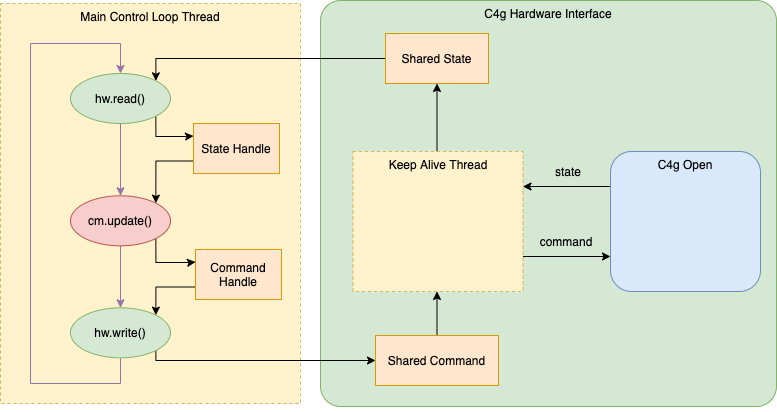

The diagram above was exported from draw.io. Its source (the exported page's mxGraphModel, read from the mxfile embedded in the PNG):
<mxGraphModel dx="1186" dy="771" grid="1" gridSize="10" guides="1" tooltips="1" connect="1" arrows="1" fold="1" page="1" pageScale="1" pageWidth="850" pageHeight="1100" math="0" shadow="0">
  <root>
    <mxCell id="0" />
    <mxCell id="1" parent="0" />
    <mxCell id="OvMRozSQqg30tsAQPsaE-48" value="C4g Hardware Interface" style="rounded=1;whiteSpace=wrap;html=1;fillColor=#d5e8d4;verticalAlign=top;arcSize=5;strokeColor=#82b366;" parent="1" vertex="1">
      <mxGeometry x="344" y="17" width="456" height="406" as="geometry" />
    </mxCell>
    <mxCell id="OvMRozSQqg30tsAQPsaE-7" value="Main Control Loop Thread" style="rounded=0;whiteSpace=wrap;html=1;fillColor=#fff2cc;dashed=1;verticalAlign=top;strokeColor=#d6b656;" parent="1" vertex="1">
      <mxGeometry x="24" y="20" width="300" height="400" as="geometry" />
    </mxCell>
    <mxCell id="OvMRozSQqg30tsAQPsaE-4" style="edgeStyle=orthogonalEdgeStyle;rounded=0;orthogonalLoop=1;jettySize=auto;html=1;exitX=0.5;exitY=1;exitDx=0;exitDy=0;entryX=0.5;entryY=0;entryDx=0;entryDy=0;fillColor=#e1d5e7;strokeColor=#9673a6;" parent="1" source="OvMRozSQqg30tsAQPsaE-1" target="OvMRozSQqg30tsAQPsaE-2" edge="1">
      <mxGeometry relative="1" as="geometry" />
    </mxCell>
    <mxCell id="OvMRozSQqg30tsAQPsaE-53" style="edgeStyle=orthogonalEdgeStyle;rounded=0;orthogonalLoop=1;jettySize=auto;html=1;exitX=1;exitY=1;exitDx=0;exitDy=0;entryX=0;entryY=0.25;entryDx=0;entryDy=0;startArrow=none;startFill=0;endArrow=classic;endFill=1;align=left;" parent="1" source="OvMRozSQqg30tsAQPsaE-1" target="OvMRozSQqg30tsAQPsaE-51" edge="1">
      <mxGeometry relative="1" as="geometry">
        <Array as="points">
          <mxPoint x="180" y="153" />
          <mxPoint x="210" y="153" />
        </Array>
      </mxGeometry>
    </mxCell>
    <mxCell id="OvMRozSQqg30tsAQPsaE-1" value="hw.read()" style="ellipse;whiteSpace=wrap;html=1;fillColor=#d5e8d4;strokeColor=#82b366;" parent="1" vertex="1">
      <mxGeometry x="94" y="90" width="100" height="50" as="geometry" />
    </mxCell>
    <mxCell id="OvMRozSQqg30tsAQPsaE-5" style="edgeStyle=orthogonalEdgeStyle;rounded=0;orthogonalLoop=1;jettySize=auto;html=1;exitX=0.5;exitY=1;exitDx=0;exitDy=0;entryX=0.5;entryY=0;entryDx=0;entryDy=0;fillColor=#e1d5e7;strokeColor=#9673a6;" parent="1" source="OvMRozSQqg30tsAQPsaE-2" target="OvMRozSQqg30tsAQPsaE-3" edge="1">
      <mxGeometry relative="1" as="geometry" />
    </mxCell>
    <mxCell id="OvMRozSQqg30tsAQPsaE-55" style="edgeStyle=orthogonalEdgeStyle;rounded=0;orthogonalLoop=1;jettySize=auto;html=1;exitX=1;exitY=1;exitDx=0;exitDy=0;entryX=0;entryY=0.25;entryDx=0;entryDy=0;startArrow=none;startFill=0;endArrow=classic;endFill=1;align=left;" parent="1" source="OvMRozSQqg30tsAQPsaE-2" target="OvMRozSQqg30tsAQPsaE-50" edge="1">
      <mxGeometry relative="1" as="geometry">
        <Array as="points">
          <mxPoint x="180" y="279" />
          <mxPoint x="214" y="279" />
        </Array>
      </mxGeometry>
    </mxCell>
    <mxCell id="OvMRozSQqg30tsAQPsaE-2" value="cm.update()" style="ellipse;whiteSpace=wrap;html=1;fillColor=#f8cecc;strokeColor=#b85450;" parent="1" vertex="1">
      <mxGeometry x="94" y="212.31" width="100" height="50" as="geometry" />
    </mxCell>
    <mxCell id="OvMRozSQqg30tsAQPsaE-6" style="edgeStyle=orthogonalEdgeStyle;rounded=0;orthogonalLoop=1;jettySize=auto;html=1;exitX=0.5;exitY=1;exitDx=0;exitDy=0;entryX=0.5;entryY=0;entryDx=0;entryDy=0;fillColor=#e1d5e7;strokeColor=#9673a6;" parent="1" source="OvMRozSQqg30tsAQPsaE-3" target="OvMRozSQqg30tsAQPsaE-1" edge="1">
      <mxGeometry relative="1" as="geometry">
        <Array as="points">
          <mxPoint x="144" y="400" />
          <mxPoint x="54" y="400" />
          <mxPoint x="54" y="60" />
          <mxPoint x="144" y="60" />
        </Array>
      </mxGeometry>
    </mxCell>
    <mxCell id="OvMRozSQqg30tsAQPsaE-57" style="edgeStyle=orthogonalEdgeStyle;rounded=0;orthogonalLoop=1;jettySize=auto;html=1;exitX=1;exitY=1;exitDx=0;exitDy=0;entryX=0;entryY=0.5;entryDx=0;entryDy=0;startArrow=none;startFill=0;endArrow=classic;endFill=1;align=left;" parent="1" source="OvMRozSQqg30tsAQPsaE-3" target="OvMRozSQqg30tsAQPsaE-9" edge="1">
      <mxGeometry relative="1" as="geometry">
        <Array as="points">
          <mxPoint x="180" y="377" />
        </Array>
      </mxGeometry>
    </mxCell>
    <mxCell id="OvMRozSQqg30tsAQPsaE-3" value="hw.write()" style="ellipse;whiteSpace=wrap;html=1;fillColor=#d5e8d4;strokeColor=#82b366;" parent="1" vertex="1">
      <mxGeometry x="94" y="324.31" width="100" height="50" as="geometry" />
    </mxCell>
    <mxCell id="OvMRozSQqg30tsAQPsaE-35" style="edgeStyle=orthogonalEdgeStyle;rounded=0;orthogonalLoop=1;jettySize=auto;html=1;exitX=0.5;exitY=0;exitDx=0;exitDy=0;entryX=0.5;entryY=1;entryDx=0;entryDy=0;startArrow=none;startFill=0;endArrow=classic;endFill=1;align=left;" parent="1" target="OvMRozSQqg30tsAQPsaE-10" edge="1">
      <mxGeometry relative="1" as="geometry">
        <mxPoint x="460.5" y="168" as="sourcePoint" />
      </mxGeometry>
    </mxCell>
    <mxCell id="OvMRozSQqg30tsAQPsaE-41" style="edgeStyle=orthogonalEdgeStyle;rounded=0;orthogonalLoop=1;jettySize=auto;html=1;exitX=1;exitY=0.75;exitDx=0;exitDy=0;entryX=0;entryY=0.75;entryDx=0;entryDy=0;startArrow=none;startFill=0;endArrow=classic;endFill=1;align=left;" parent="1" source="OvMRozSQqg30tsAQPsaE-8" target="OvMRozSQqg30tsAQPsaE-49" edge="1">
      <mxGeometry relative="1" as="geometry">
        <mxPoint x="675" y="272.9999999999999" as="targetPoint" />
      </mxGeometry>
    </mxCell>
    <mxCell id="OvMRozSQqg30tsAQPsaE-8" value="Keep Alive Thread" style="rounded=0;whiteSpace=wrap;html=1;fillColor=#fff2cc;dashed=1;verticalAlign=top;strokeColor=#d6b656;" parent="1" vertex="1">
      <mxGeometry x="376.5" y="168" width="170" height="140" as="geometry" />
    </mxCell>
    <mxCell id="OvMRozSQqg30tsAQPsaE-37" style="edgeStyle=orthogonalEdgeStyle;rounded=0;orthogonalLoop=1;jettySize=auto;html=1;exitX=0.5;exitY=0;exitDx=0;exitDy=0;entryX=0.5;entryY=1;entryDx=0;entryDy=0;startArrow=none;startFill=0;endArrow=classic;endFill=1;align=left;" parent="1" source="OvMRozSQqg30tsAQPsaE-9" edge="1">
      <mxGeometry relative="1" as="geometry">
        <mxPoint x="460.5" y="308.0000000000001" as="targetPoint" />
      </mxGeometry>
    </mxCell>
    <mxCell id="OvMRozSQqg30tsAQPsaE-9" value="Shared Command" style="rounded=0;whiteSpace=wrap;html=1;fillColor=#ffe6cc;verticalAlign=middle;strokeColor=#d79b00;" parent="1" vertex="1">
      <mxGeometry x="399" y="352" width="123" height="50" as="geometry" />
    </mxCell>
    <mxCell id="OvMRozSQqg30tsAQPsaE-19" style="edgeStyle=orthogonalEdgeStyle;rounded=0;orthogonalLoop=1;jettySize=auto;html=1;entryX=1;entryY=0;entryDx=0;entryDy=0;exitX=0;exitY=0.5;exitDx=0;exitDy=0;" parent="1" source="OvMRozSQqg30tsAQPsaE-10" target="OvMRozSQqg30tsAQPsaE-1" edge="1">
      <mxGeometry relative="1" as="geometry">
        <Array as="points">
          <mxPoint x="180" y="75" />
        </Array>
      </mxGeometry>
    </mxCell>
    <mxCell id="OvMRozSQqg30tsAQPsaE-10" value="Shared State" style="rounded=0;whiteSpace=wrap;html=1;fillColor=#ffe6cc;verticalAlign=middle;strokeColor=#d79b00;" parent="1" vertex="1">
      <mxGeometry x="409" y="50" width="103" height="50" as="geometry" />
    </mxCell>
    <mxCell id="OvMRozSQqg30tsAQPsaE-13" style="edgeStyle=orthogonalEdgeStyle;rounded=0;orthogonalLoop=1;jettySize=auto;html=1;exitX=0.5;exitY=1;exitDx=0;exitDy=0;" parent="1" source="OvMRozSQqg30tsAQPsaE-7" target="OvMRozSQqg30tsAQPsaE-7" edge="1">
      <mxGeometry relative="1" as="geometry" />
    </mxCell>
    <mxCell id="OvMRozSQqg30tsAQPsaE-40" style="edgeStyle=orthogonalEdgeStyle;rounded=0;orthogonalLoop=1;jettySize=auto;html=1;exitX=0;exitY=0.25;exitDx=0;exitDy=0;entryX=1;entryY=0.25;entryDx=0;entryDy=0;startArrow=none;startFill=0;endArrow=classic;endFill=1;align=left;" parent="1" source="OvMRozSQqg30tsAQPsaE-49" target="OvMRozSQqg30tsAQPsaE-8" edge="1">
      <mxGeometry relative="1" as="geometry">
        <mxPoint x="675" y="202.9999999999999" as="sourcePoint" />
      </mxGeometry>
    </mxCell>
    <mxCell id="OvMRozSQqg30tsAQPsaE-44" value="state" style="text;html=1;strokeColor=none;fillColor=none;align=center;verticalAlign=middle;whiteSpace=wrap;rounded=0;" parent="1" vertex="1">
      <mxGeometry x="562" y="173" width="60" height="30" as="geometry" />
    </mxCell>
    <mxCell id="OvMRozSQqg30tsAQPsaE-45" value="command" style="text;html=1;strokeColor=none;fillColor=none;align=center;verticalAlign=middle;whiteSpace=wrap;rounded=0;" parent="1" vertex="1">
      <mxGeometry x="560" y="243" width="60" height="30" as="geometry" />
    </mxCell>
    <mxCell id="OvMRozSQqg30tsAQPsaE-49" value="C4g Open" style="rounded=1;whiteSpace=wrap;html=1;fillColor=#dae8fc;verticalAlign=top;strokeColor=#6c8ebf;" parent="1" vertex="1">
      <mxGeometry x="634" y="168" width="150" height="140" as="geometry" />
    </mxCell>
    <mxCell id="OvMRozSQqg30tsAQPsaE-56" style="edgeStyle=orthogonalEdgeStyle;rounded=0;orthogonalLoop=1;jettySize=auto;html=1;exitX=0;exitY=0.75;exitDx=0;exitDy=0;entryX=1;entryY=0;entryDx=0;entryDy=0;startArrow=none;startFill=0;endArrow=classic;endFill=1;align=left;" parent="1" source="OvMRozSQqg30tsAQPsaE-50" target="OvMRozSQqg30tsAQPsaE-3" edge="1">
      <mxGeometry relative="1" as="geometry" />
    </mxCell>
    <mxCell id="OvMRozSQqg30tsAQPsaE-50" value="Command Handle" style="rounded=0;whiteSpace=wrap;html=1;fillColor=#ffe6cc;verticalAlign=middle;strokeColor=#d79b00;" parent="1" vertex="1">
      <mxGeometry x="219" y="266" width="86" height="50" as="geometry" />
    </mxCell>
    <mxCell id="OvMRozSQqg30tsAQPsaE-54" style="edgeStyle=orthogonalEdgeStyle;rounded=0;orthogonalLoop=1;jettySize=auto;html=1;exitX=0;exitY=0.75;exitDx=0;exitDy=0;entryX=1;entryY=0;entryDx=0;entryDy=0;startArrow=none;startFill=0;endArrow=classic;endFill=1;align=left;" parent="1" source="OvMRozSQqg30tsAQPsaE-51" target="OvMRozSQqg30tsAQPsaE-2" edge="1">
      <mxGeometry relative="1" as="geometry" />
    </mxCell>
    <mxCell id="OvMRozSQqg30tsAQPsaE-51" value="State Handle" style="rounded=0;whiteSpace=wrap;html=1;fillColor=#ffe6cc;verticalAlign=middle;strokeColor=#d79b00;" parent="1" vertex="1">
      <mxGeometry x="217" y="140" width="86" height="50" as="geometry" />
    </mxCell>
  </root>
</mxGraphModel>